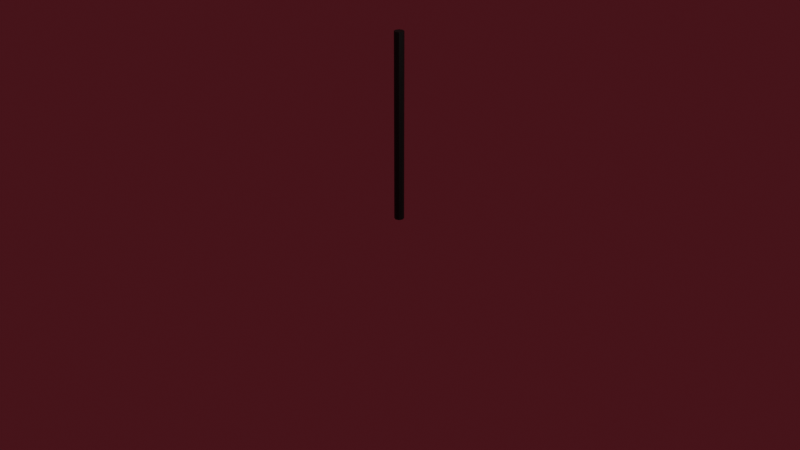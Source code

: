 # Source: Rope.blend  (saved by Blender 3.3.6; exported with 4.5.12 LTS)
import bpy
from mathutils import Matrix  # noqa: F401  (used for matrix-valued properties, if any)

bpy.ops.wm.read_factory_settings(use_empty=True)
scene = bpy.context.scene
scene.name = 'Scene'

# ---- collections
col_collection = bpy.data.collections.new('Collection'); scene.collection.children.link(col_collection)

# ---- materials (node trees are filled in below, after node groups)
mat_material_001 = bpy.data.materials.new('Material.001')
mat_material_001.use_transparent_shadow = False

# ---- material node trees
mat_material_001.use_nodes = True; mat_material_001.node_tree.nodes.clear()
_N = mat_material_001.node_tree.nodes; _L = mat_material_001.node_tree.links
n0 = _N.new('ShaderNodeBsdfPrincipled'); n0.name = 'Principled BSDF'; n0.location = (10, 300)
n0.distribution = 'GGX'
n0.subsurface_method = 'RANDOM_WALK_SKIN'
n0.inputs[0].default_value = (0.0, 0.0, 0.0, 1.0)
n0.inputs[3].default_value = 1.45
n0.inputs[27].default_value = (0.0, 0.0, 0.0, 1.0)
n0.inputs[28].default_value = 1.0
n1 = _N.new('ShaderNodeOutputMaterial'); n1.name = 'Material Output'; n1.location = (300, 300)
_L.new(n0.outputs[0], n1.inputs[0])
n1.is_active_output = True

# ---- world
world_world = bpy.data.worlds.new('World'); scene.world = world_world
world_world.use_nodes = True; world_world.node_tree.nodes.clear()
_N = world_world.node_tree.nodes; _L = world_world.node_tree.links
n0 = _N.new('ShaderNodeOutputWorld'); n0.name = 'World Output'; n0.location = (300, 300)
n1 = _N.new('ShaderNodeBackground'); n1.name = 'Background'; n1.location = (10, 300)
n1.inputs[0].default_value = (0.05087, 0.006759, 0.009865, 1.0)
_L.new(n1.outputs[0], n0.inputs[0])
n0.is_active_output = True
world_world.color = (0.05088, 0.05088, 0.05088)
world_world.use_sun_shadow = False
world_world.sun_shadow_jitter_overblur = 0.0

# ---- cameras
cam_camera = bpy.data.cameras.new('Camera')
cam_camera.clip_end = 100.0
cam_camera.ortho_scale = 7.314

# ---- lights
light_light = bpy.data.lights.new('Light', 'POINT')
light_light.transmission_factor = 0.0
light_light.energy = 1000.0
light_light.shadow_soft_size = 0.1
light_light.shadow_maximum_resolution = 0.006
light_light.use_absolute_resolution = True

# ---- meshes
me_cylinder_002 = bpy.data.meshes.new('Cylinder.002')
me_cylinder_002.from_pydata([(0.0, 0.05, -0.2), (0.0, 0.05, 1.748), (0.03536, 0.03536, -0.2), (0.03536, 0.03536, 1.748), (0.05, 0.0, -0.2), (0.05, 0.0, 1.748), (0.03536, -0.03536, -0.2), (0.03536, -0.03536, 1.748), (0.0, -0.05, -0.2), (0.0, -0.05, 1.748), (-0.03536, -0.03536, -0.2), (-0.03536, -0.03536, 1.748), (-0.05, 0.0, -0.2), (-0.05, 0.0, 1.748), (-0.03536, 0.03536, -0.2), (-0.03536, 0.03536, 1.748), (0.0, 0.05, -0.005167), (0.0, 0.05, 0.1897), (0.0, 0.05, 0.3845), (0.0, 0.05, 0.5793), (0.0, 0.05, 0.7742), (0.0, 0.05, 0.969), (0.0, 0.05, 1.164), (0.0, 0.05, 1.359), (0.0, 0.05, 1.553), (0.03536, 0.03536, 1.553), (0.03536, 0.03536, 1.359), (0.03536, 0.03536, 1.164), (0.03536, 0.03536, 0.969), (0.03536, 0.03536, 0.7742), (0.03536, 0.03536, 0.5793), (0.03536, 0.03536, 0.3845), (0.03536, 0.03536, 0.1897), (0.03536, 0.03536, -0.005167), (0.05, 0.0, 1.553), (0.05, 0.0, 1.359), (0.05, 0.0, 1.164), (0.05, 0.0, 0.969), (0.05, 0.0, 0.7742), (0.05, 0.0, 0.5793), (0.05, 0.0, 0.3845), (0.05, 0.0, 0.1897), (0.05, 0.0, -0.005167), (0.03536, -0.03536, 1.553), (0.03536, -0.03536, 1.359), (0.03536, -0.03536, 1.164), (0.03536, -0.03536, 0.969), (0.03536, -0.03536, 0.7742), (0.03536, -0.03536, 0.5793), (0.03536, -0.03536, 0.3845), (0.03536, -0.03536, 0.1897), (0.03536, -0.03536, -0.005167), (0.0, -0.05, 1.553), (0.0, -0.05, 1.359), (0.0, -0.05, 1.164), (0.0, -0.05, 0.969), (0.0, -0.05, 0.7742), (0.0, -0.05, 0.5793), (0.0, -0.05, 0.3845), (0.0, -0.05, 0.1897), (0.0, -0.05, -0.005167), (-0.03536, -0.03536, 1.553), (-0.03536, -0.03536, 1.359), (-0.03536, -0.03536, 1.164), (-0.03536, -0.03536, 0.969), (-0.03536, -0.03536, 0.7742), (-0.03536, -0.03536, 0.5793), (-0.03536, -0.03536, 0.3845), (-0.03536, -0.03536, 0.1897), (-0.03536, -0.03536, -0.005167), (-0.05, 0.0, 1.553), (-0.05, 0.0, 1.359), (-0.05, 0.0, 1.164), (-0.05, 0.0, 0.969), (-0.05, 0.0, 0.7742), (-0.05, 0.0, 0.5793), (-0.05, 0.0, 0.3845), (-0.05, 0.0, 0.1897), (-0.05, 0.0, -0.005167), (-0.03536, 0.03536, 1.553), (-0.03536, 0.03536, 1.359), (-0.03536, 0.03536, 1.164), (-0.03536, 0.03536, 0.969), (-0.03536, 0.03536, 0.7742), (-0.03536, 0.03536, 0.5793), (-0.03536, 0.03536, 0.3845), (-0.03536, 0.03536, 0.1897), (-0.03536, 0.03536, -0.005167)], [], [(24, 1, 3, 25), (25, 3, 5, 34), (34, 5, 7, 43), (43, 7, 9, 52), (52, 9, 11, 61), (61, 11, 13, 70), (3, 1, 15, 13, 11, 9, 7, 5), (70, 13, 15, 79), (79, 15, 1, 24), (0, 2, 4, 6, 8, 10, 12, 14), (14, 87, 16, 0), (87, 86, 17, 16), (86, 85, 18, 17), (85, 84, 19, 18), (84, 83, 20, 19), (83, 82, 21, 20), (82, 81, 22, 21), (81, 80, 23, 22), (80, 79, 24, 23), (12, 78, 87, 14), (78, 77, 86, 87), (77, 76, 85, 86), (76, 75, 84, 85), (75, 74, 83, 84), (74, 73, 82, 83), (73, 72, 81, 82), (72, 71, 80, 81), (71, 70, 79, 80), (10, 69, 78, 12), (69, 68, 77, 78), (68, 67, 76, 77), (67, 66, 75, 76), (66, 65, 74, 75), (65, 64, 73, 74), (64, 63, 72, 73), (63, 62, 71, 72), (62, 61, 70, 71), (8, 60, 69, 10), (60, 59, 68, 69), (59, 58, 67, 68), (58, 57, 66, 67), (57, 56, 65, 66), (56, 55, 64, 65), (55, 54, 63, 64), (54, 53, 62, 63), (53, 52, 61, 62), (6, 51, 60, 8), (51, 50, 59, 60), (50, 49, 58, 59), (49, 48, 57, 58), (48, 47, 56, 57), (47, 46, 55, 56), (46, 45, 54, 55), (45, 44, 53, 54), (44, 43, 52, 53), (4, 42, 51, 6), (42, 41, 50, 51), (41, 40, 49, 50), (40, 39, 48, 49), (39, 38, 47, 48), (38, 37, 46, 47), (37, 36, 45, 46), (36, 35, 44, 45), (35, 34, 43, 44), (2, 33, 42, 4), (33, 32, 41, 42), (32, 31, 40, 41), (31, 30, 39, 40), (30, 29, 38, 39), (29, 28, 37, 38), (28, 27, 36, 37), (27, 26, 35, 36), (26, 25, 34, 35), (0, 16, 33, 2), (16, 17, 32, 33), (17, 18, 31, 32), (18, 19, 30, 31), (19, 20, 29, 30), (20, 21, 28, 29), (21, 22, 27, 28), (22, 23, 26, 27), (23, 24, 25, 26)])
_uv = me_cylinder_002.uv_layers.new(name='UVMap')
_uv.uv.foreach_set('vector', [1.0, 0.95, 1.0, 1.0, 0.875, 1.0, 0.875, 0.95, 0.875, 0.95, 0.875, 1.0, 0.75, 1.0, 0.75, 0.95, 0.75, 0.95, 0.75, 1.0, 0.625, 1.0, 0.625, 0.95, 0.625, 0.95, 0.625, 1.0, 0.5, 1.0, 0.5, 0.95, 0.5, 0.95, 0.5, 1.0, 0.375, 1.0, 0.375, 0.95, 0.375, 0.95, 0.375, 1.0, 0.25, 1.0, 0.25, 0.95, 0.4197, 0.4197, 0.25, 0.49, 0.08029, 0.4197, 0.01, 0.25, 0.08029, 0.08029, 0.25, 0.01, 0.4197, 0.08029, 0.49, 0.25, 0.25, 0.95, 0.25, 1.0, 0.125, 1.0, 0.125, 0.95, 0.125, 0.95, 0.125, 1.0, 0.0, 1.0, 0.0, 0.95, 0.75, 0.49, 0.9197, 0.4197, 0.99, 0.25, 0.9197, 0.08029, 0.75, 0.01, 0.5803, 0.08029, 0.51, 0.25, 0.5803, 0.4197, 0.125, 0.5, 0.125, 0.55, 0.0, 0.55, 0.0, 0.5, 0.125, 0.55, 0.125, 0.6, 0.0, 0.6, 0.0, 0.55, 0.125, 0.6, 0.125, 0.65, 0.0, 0.65, 0.0, 0.6, 0.125, 0.65, 0.125, 0.7, 0.0, 0.7, 0.0, 0.65, 0.125, 0.7, 0.125, 0.75, 0.0, 0.75, 0.0, 0.7, 0.125, 0.75, 0.125, 0.8, 0.0, 0.8, 0.0, 0.75, 0.125, 0.8, 0.125, 0.85, 0.0, 0.85, 0.0, 0.8, 0.125, 0.85, 0.125, 0.9, 0.0, 0.9, 0.0, 0.85, 0.125, 0.9, 0.125, 0.95, 0.0, 0.95, 0.0, 0.9, 0.25, 0.5, 0.25, 0.55, 0.125, 0.55, 0.125, 0.5, 0.25, 0.55, 0.25, 0.6, 0.125, 0.6, 0.125, 0.55, 0.25, 0.6, 0.25, 0.65, 0.125, 0.65, 0.125, 0.6, 0.25, 0.65, 0.25, 0.7, 0.125, 0.7, 0.125, 0.65, 0.25, 0.7, 0.25, 0.75, 0.125, 0.75, 0.125, 0.7, 0.25, 0.75, 0.25, 0.8, 0.125, 0.8, 0.125, 0.75, 0.25, 0.8, 0.25, 0.85, 0.125, 0.85, 0.125, 0.8, 0.25, 0.85, 0.25, 0.9, 0.125, 0.9, 0.125, 0.85, 0.25, 0.9, 0.25, 0.95, 0.125, 0.95, 0.125, 0.9, 0.375, 0.5, 0.375, 0.55, 0.25, 0.55, 0.25, 0.5, 0.375, 0.55, 0.375, 0.6, 0.25, 0.6, 0.25, 0.55, 0.375, 0.6, 0.375, 0.65, 0.25, 0.65, 0.25, 0.6, 0.375, 0.65, 0.375, 0.7, 0.25, 0.7, 0.25, 0.65, 0.375, 0.7, 0.375, 0.75, 0.25, 0.75, 0.25, 0.7, 0.375, 0.75, 0.375, 0.8, 0.25, 0.8, 0.25, 0.75, 0.375, 0.8, 0.375, 0.85, 0.25, 0.85, 0.25, 0.8, 0.375, 0.85, 0.375, 0.9, 0.25, 0.9, 0.25, 0.85, 0.375, 0.9, 0.375, 0.95, 0.25, 0.95, 0.25, 0.9, 0.5, 0.5, 0.5, 0.55, 0.375, 0.55, 0.375, 0.5, 0.5, 0.55, 0.5, 0.6, 0.375, 0.6, 0.375, 0.55, 0.5, 0.6, 0.5, 0.65, 0.375, 0.65, 0.375, 0.6, 0.5, 0.65, 0.5, 0.7, 0.375, 0.7, 0.375, 0.65, 0.5, 0.7, 0.5, 0.75, 0.375, 0.75, 0.375, 0.7, 0.5, 0.75, 0.5, 0.8, 0.375, 0.8, 0.375, 0.75, 0.5, 0.8, 0.5, 0.85, 0.375, 0.85, 0.375, 0.8, 0.5, 0.85, 0.5, 0.9, 0.375, 0.9, 0.375, 0.85, 0.5, 0.9, 0.5, 0.95, 0.375, 0.95, 0.375, 0.9, 0.625, 0.5, 0.625, 0.55, 0.5, 0.55, 0.5, 0.5, 0.625, 0.55, 0.625, 0.6, 0.5, 0.6, 0.5, 0.55, 0.625, 0.6, 0.625, 0.65, 0.5, 0.65, 0.5, 0.6, 0.625, 0.65, 0.625, 0.7, 0.5, 0.7, 0.5, 0.65, 0.625, 0.7, 0.625, 0.75, 0.5, 0.75, 0.5, 0.7, 0.625, 0.75, 0.625, 0.8, 0.5, 0.8, 0.5, 0.75, 0.625, 0.8, 0.625, 0.85, 0.5, 0.85, 0.5, 0.8, 0.625, 0.85, 0.625, 0.9, 0.5, 0.9, 0.5, 0.85, 0.625, 0.9, 0.625, 0.95, 0.5, 0.95, 0.5, 0.9, 0.75, 0.5, 0.75, 0.55, 0.625, 0.55, 0.625, 0.5, 0.75, 0.55, 0.75, 0.6, 0.625, 0.6, 0.625, 0.55, 0.75, 0.6, 0.75, 0.65, 0.625, 0.65, 0.625, 0.6, 0.75, 0.65, 0.75, 0.7, 0.625, 0.7, 0.625, 0.65, 0.75, 0.7, 0.75, 0.75, 0.625, 0.75, 0.625, 0.7, 0.75, 0.75, 0.75, 0.8, 0.625, 0.8, 0.625, 0.75, 0.75, 0.8, 0.75, 0.85, 0.625, 0.85, 0.625, 0.8, 0.75, 0.85, 0.75, 0.9, 0.625, 0.9, 0.625, 0.85, 0.75, 0.9, 0.75, 0.95, 0.625, 0.95, 0.625, 0.9, 0.875, 0.5, 0.875, 0.55, 0.75, 0.55, 0.75, 0.5, 0.875, 0.55, 0.875, 0.6, 0.75, 0.6, 0.75, 0.55, 0.875, 0.6, 0.875, 0.65, 0.75, 0.65, 0.75, 0.6, 0.875, 0.65, 0.875, 0.7, 0.75, 0.7, 0.75, 0.65, 0.875, 0.7, 0.875, 0.75, 0.75, 0.75, 0.75, 0.7, 0.875, 0.75, 0.875, 0.8, 0.75, 0.8, 0.75, 0.75, 0.875, 0.8, 0.875, 0.85, 0.75, 0.85, 0.75, 0.8, 0.875, 0.85, 0.875, 0.9, 0.75, 0.9, 0.75, 0.85, 0.875, 0.9, 0.875, 0.95, 0.75, 0.95, 0.75, 0.9, 1.0, 0.5, 1.0, 0.55, 0.875, 0.55, 0.875, 0.5, 1.0, 0.55, 1.0, 0.6, 0.875, 0.6, 0.875, 0.55, 1.0, 0.6, 1.0, 0.65, 0.875, 0.65, 0.875, 0.6, 1.0, 0.65, 1.0, 0.7, 0.875, 0.7, 0.875, 0.65, 1.0, 0.7, 1.0, 0.75, 0.875, 0.75, 0.875, 0.7, 1.0, 0.75, 1.0, 0.8, 0.875, 0.8, 0.875, 0.75, 1.0, 0.8, 1.0, 0.85, 0.875, 0.85, 0.875, 0.8, 1.0, 0.85, 1.0, 0.9, 0.875, 0.9, 0.875, 0.85, 1.0, 0.9, 1.0, 0.95, 0.875, 0.95, 0.875, 0.9])
me_cylinder_002.materials.append(mat_material_001)
me_cylinder_002.update()
arm_armature_001 = bpy.data.armatures.new('Armature.001')  # bones are not reproduced

# ---- objects
ob_light = bpy.data.objects.new('Light', light_light)
ob_camera = bpy.data.objects.new('Camera', cam_camera)
ob_ropemodel = bpy.data.objects.new('RopeModel', me_cylinder_002)
ob_rope = bpy.data.objects.new('Rope', arm_armature_001)

# ---- transforms, parenting, visibility, modifiers, constraints
ob_light.location = (4.076, 1.005, 5.904)
ob_light.rotation_euler = (0.6503, 0.05522, 1.866)
ob_light.lock_rotations_4d = False
ob_light.empty_display_type = 'ARROWS'
ob_light.color = (0.0, 0.0, 0.0, 0.0)
ob_light.lineart.crease_threshold = 0.0
ob_camera.location = (7.359, -6.926, 4.958)
ob_camera.rotation_euler = (1.109, 0.0, 0.8149)
ob_camera.lock_rotations_4d = False
ob_camera.empty_display_type = 'ARROWS'
ob_camera.color = (0.0, 0.0, 0.0, 0.0)
ob_camera.display_type = 'WIRE'
ob_camera.lineart.crease_threshold = 0.0
ob_ropemodel.parent = ob_rope
ob_ropemodel.matrix_parent_inverse = Matrix(((1.0, -0.0, 0.0, -0.0), (-0.0, 1.0, -0.0, 0.0), (0.0, -0.0, 1.0, -1.963), (-0.0, 0.0, -0.0, 1.0)))
ob_ropemodel.location = (0.0, 0.0, 0.2081)
_vg = ob_ropemodel.vertex_groups.new(name='Bone')
for _i, _w in zip([1, 3, 5, 7, 9, 11, 13, 15], [0.968, 0.9677, 0.9661, 0.9677, 0.968, 0.9677, 0.9661, 0.9677]): _vg.add([_i], _w, 'REPLACE')
_vg = ob_ropemodel.vertex_groups.new(name='Bone.001')
for _i, _w in zip([1, 3, 5, 7, 9, 11, 13, 15, 24, 25, 34, 43, 52, 61, 70, 79], [0.01306, 0.01347, 0.01666, 0.01347, 0.01306, 0.01347, 0.01666, 0.01347, 0.9689, 0.9689, 0.9689, 0.9689, 0.9689, 0.9689, 0.9689, 0.9689]): _vg.add([_i], _w, 'REPLACE')
_vg = ob_ropemodel.vertex_groups.new(name='Bone.002')
for _i, _w in zip([23, 26, 35, 44, 53, 62, 71, 80], [0.9686, 0.9686, 0.9686, 0.9686, 0.9686, 0.9686, 0.9686, 0.9686]): _vg.add([_i], _w, 'REPLACE')
_vg = ob_ropemodel.vertex_groups.new(name='Bone.003')
for _i, _w in zip([22, 27, 36, 45, 54, 63, 72, 81], [0.9686, 0.9686, 0.9686, 0.9686, 0.9686, 0.9686, 0.9686, 0.9686]): _vg.add([_i], _w, 'REPLACE')
_vg = ob_ropemodel.vertex_groups.new(name='Bone.004')
for _i, _w in zip([21, 28, 37, 46, 55, 64, 73, 82], [0.9686, 0.9686, 0.9686, 0.9686, 0.9686, 0.9686, 0.9686, 0.9686]): _vg.add([_i], _w, 'REPLACE')
_vg = ob_ropemodel.vertex_groups.new(name='Bone.005')
for _i, _w in zip([20, 29, 38, 47, 56, 65, 74, 83], [0.9686, 0.9686, 0.9686, 0.9686, 0.9686, 0.9686, 0.9686, 0.9686]): _vg.add([_i], _w, 'REPLACE')
_vg = ob_ropemodel.vertex_groups.new(name='Bone.006')
for _i, _w in zip([19, 30, 39, 48, 57, 66, 75, 84], [0.9686, 0.9686, 0.9686, 0.9686, 0.9686, 0.9686, 0.9686, 0.9686]): _vg.add([_i], _w, 'REPLACE')
_vg = ob_ropemodel.vertex_groups.new(name='Bone.007')
for _i, _w in zip([17, 18, 31, 32, 40, 41, 49, 50, 58, 59, 67, 68, 76, 77, 85, 86], [0.9841, 0.9841, 0.9841, 0.9841, 0.9841, 0.9841, 0.9841, 0.9841, 0.9841, 0.9841, 0.9841, 0.9841, 0.9841, 0.9841, 0.9841, 0.9841]): _vg.add([_i], _w, 'REPLACE')
_vg = ob_ropemodel.vertex_groups.new(name='Bone.008')
for _i, _w in zip([0, 2, 4, 6, 8, 10, 12, 14, 16, 33, 42, 51, 60, 69, 78, 87], [0.01347, 0.01306, 0.01347, 0.01666, 0.01347, 0.01306, 0.01347, 0.01666, 0.9689, 0.9689, 0.9689, 0.9689, 0.9689, 0.9689, 0.9689, 0.9689]): _vg.add([_i], _w, 'REPLACE')
_vg = ob_ropemodel.vertex_groups.new(name='Bone.009')
for _i, _w in zip([0, 2, 4, 6, 8, 10, 12, 14], [0.9677, 0.968, 0.9677, 0.9661, 0.9677, 0.968, 0.9677, 0.9661]): _vg.add([_i], _w, 'REPLACE')
_vg = ob_ropemodel.vertex_groups.new(name='Bone.010')
_m = ob_ropemodel.modifiers.new('Armature', 'ARMATURE')
_m.object = ob_rope
ob_rope.location = (0.0, 0.0, 1.963)
ob_rope.show_in_front = True

# ---- collection membership
col_collection.objects.link(ob_light)
col_collection.objects.link(ob_camera)
col_collection.objects.link(ob_ropemodel)
col_collection.objects.link(ob_rope)

# ---- scene / render settings (as saved in the file)
scene.camera = ob_camera
scene.frame_start = 1; scene.frame_end = 250; scene.frame_set(1)
scene.render.engine = 'BLENDER_EEVEE_NEXT'
scene.cycles.sampling_pattern = 'TABULATED_SOBOL'
scene.cycles.use_light_tree = False
scene.eevee.taa_samples = 8
scene.view_settings.view_transform = 'Filmic'
bpy.context.view_layer.update()
